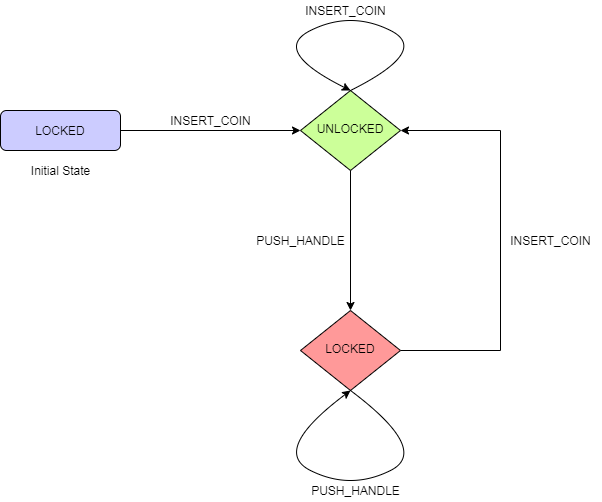

The diagram above was exported from draw.io. Its source (the exported page's mxGraphModel, read from the mxfile embedded in the PNG):
<mxGraphModel dx="852" dy="592" grid="1" gridSize="10" guides="1" tooltips="1" connect="1" arrows="1" fold="1" page="1" pageScale="1" pageWidth="850" pageHeight="1100" math="0" shadow="0">
  <root>
    <mxCell id="WlHrMmqwAhUUcoTR52DP-0" />
    <mxCell id="WlHrMmqwAhUUcoTR52DP-1" parent="WlHrMmqwAhUUcoTR52DP-0" />
    <mxCell id="xTCM8VycWeu5UwQvGJUA-18" value="" style="group" vertex="1" connectable="0" parent="WlHrMmqwAhUUcoTR52DP-1">
      <mxGeometry x="90" y="70" width="580" height="500" as="geometry" />
    </mxCell>
    <mxCell id="xTCM8VycWeu5UwQvGJUA-17" value="" style="group" vertex="1" connectable="0" parent="xTCM8VycWeu5UwQvGJUA-18">
      <mxGeometry width="580" height="500" as="geometry" />
    </mxCell>
    <mxCell id="xTCM8VycWeu5UwQvGJUA-0" value="" style="group" vertex="1" connectable="0" parent="xTCM8VycWeu5UwQvGJUA-17">
      <mxGeometry y="90" width="580" height="300" as="geometry" />
    </mxCell>
    <mxCell id="xTCM8VycWeu5UwQvGJUA-1" value="LOCKED" style="rounded=1;whiteSpace=wrap;html=1;fontSize=12;glass=0;strokeWidth=1;shadow=0;fillColor=#CCCCFF;" vertex="1" parent="xTCM8VycWeu5UwQvGJUA-0">
      <mxGeometry y="20" width="120" height="40" as="geometry" />
    </mxCell>
    <mxCell id="xTCM8VycWeu5UwQvGJUA-2" value="UNLOCKED" style="rhombus;whiteSpace=wrap;html=1;shadow=0;fontFamily=Helvetica;fontSize=12;align=center;strokeWidth=1;spacing=6;spacingTop=-4;fillColor=#CCFF99;" vertex="1" parent="xTCM8VycWeu5UwQvGJUA-0">
      <mxGeometry x="300" width="100" height="80" as="geometry" />
    </mxCell>
    <mxCell id="xTCM8VycWeu5UwQvGJUA-3" style="edgeStyle=orthogonalEdgeStyle;rounded=0;orthogonalLoop=1;jettySize=auto;html=1;exitX=1;exitY=0.5;exitDx=0;exitDy=0;entryX=1;entryY=0.5;entryDx=0;entryDy=0;" edge="1" parent="xTCM8VycWeu5UwQvGJUA-0" source="xTCM8VycWeu5UwQvGJUA-4" target="xTCM8VycWeu5UwQvGJUA-2">
      <mxGeometry relative="1" as="geometry">
        <Array as="points">
          <mxPoint x="500" y="260" />
          <mxPoint x="500" y="40" />
        </Array>
      </mxGeometry>
    </mxCell>
    <mxCell id="xTCM8VycWeu5UwQvGJUA-4" value="LOCKED" style="rhombus;whiteSpace=wrap;html=1;shadow=0;fontFamily=Helvetica;fontSize=12;align=center;strokeWidth=1;spacing=6;spacingTop=-4;fillColor=#FF9999;" vertex="1" parent="xTCM8VycWeu5UwQvGJUA-0">
      <mxGeometry x="300" y="220" width="100" height="80" as="geometry" />
    </mxCell>
    <mxCell id="xTCM8VycWeu5UwQvGJUA-5" style="edgeStyle=orthogonalEdgeStyle;rounded=0;orthogonalLoop=1;jettySize=auto;html=1;" edge="1" parent="xTCM8VycWeu5UwQvGJUA-0" source="xTCM8VycWeu5UwQvGJUA-2" target="xTCM8VycWeu5UwQvGJUA-4">
      <mxGeometry relative="1" as="geometry" />
    </mxCell>
    <mxCell id="xTCM8VycWeu5UwQvGJUA-6" value="" style="endArrow=classic;html=1;exitX=1;exitY=0.5;exitDx=0;exitDy=0;entryX=0;entryY=0.5;entryDx=0;entryDy=0;" edge="1" parent="xTCM8VycWeu5UwQvGJUA-0" source="xTCM8VycWeu5UwQvGJUA-1" target="xTCM8VycWeu5UwQvGJUA-2">
      <mxGeometry width="50" height="50" relative="1" as="geometry">
        <mxPoint x="240" y="140" as="sourcePoint" />
        <mxPoint x="290" y="90" as="targetPoint" />
      </mxGeometry>
    </mxCell>
    <mxCell id="xTCM8VycWeu5UwQvGJUA-7" value="Initial State" style="text;html=1;align=center;verticalAlign=middle;resizable=0;points=[];autosize=1;" vertex="1" parent="xTCM8VycWeu5UwQvGJUA-0">
      <mxGeometry x="25" y="70" width="70" height="20" as="geometry" />
    </mxCell>
    <mxCell id="xTCM8VycWeu5UwQvGJUA-8" value="INSERT_COIN" style="text;html=1;align=center;verticalAlign=middle;resizable=0;points=[];autosize=1;" vertex="1" parent="xTCM8VycWeu5UwQvGJUA-0">
      <mxGeometry x="160" y="20" width="100" height="20" as="geometry" />
    </mxCell>
    <mxCell id="xTCM8VycWeu5UwQvGJUA-9" value="PUSH_HANDLE" style="text;html=1;align=center;verticalAlign=middle;resizable=0;points=[];autosize=1;" vertex="1" parent="xTCM8VycWeu5UwQvGJUA-0">
      <mxGeometry x="250" y="140" width="100" height="20" as="geometry" />
    </mxCell>
    <mxCell id="xTCM8VycWeu5UwQvGJUA-10" value="INSERT_COIN" style="text;html=1;align=center;verticalAlign=middle;resizable=0;points=[];autosize=1;" vertex="1" parent="xTCM8VycWeu5UwQvGJUA-0">
      <mxGeometry x="500" y="140" width="100" height="20" as="geometry" />
    </mxCell>
    <mxCell id="xTCM8VycWeu5UwQvGJUA-12" value="" style="curved=1;endArrow=classic;html=1;exitX=0.5;exitY=0;exitDx=0;exitDy=0;" edge="1" parent="xTCM8VycWeu5UwQvGJUA-17" source="xTCM8VycWeu5UwQvGJUA-2">
      <mxGeometry width="50" height="50" relative="1" as="geometry">
        <mxPoint x="320" y="50" as="sourcePoint" />
        <mxPoint x="350" y="90" as="targetPoint" />
        <Array as="points">
          <mxPoint x="430" y="50" />
          <mxPoint x="350" y="10" />
          <mxPoint x="270" y="50" />
        </Array>
      </mxGeometry>
    </mxCell>
    <mxCell id="xTCM8VycWeu5UwQvGJUA-13" value="" style="curved=1;endArrow=classic;html=1;entryX=0.5;entryY=1;entryDx=0;entryDy=0;" edge="1" parent="xTCM8VycWeu5UwQvGJUA-17" target="xTCM8VycWeu5UwQvGJUA-4">
      <mxGeometry width="50" height="50" relative="1" as="geometry">
        <mxPoint x="350" y="390" as="sourcePoint" />
        <mxPoint x="285" y="440" as="targetPoint" />
        <Array as="points">
          <mxPoint x="430" y="450" />
          <mxPoint x="350" y="490" />
          <mxPoint x="270" y="450" />
        </Array>
      </mxGeometry>
    </mxCell>
    <mxCell id="xTCM8VycWeu5UwQvGJUA-14" value="INSERT_COIN" style="text;html=1;align=center;verticalAlign=middle;resizable=0;points=[];autosize=1;" vertex="1" parent="xTCM8VycWeu5UwQvGJUA-17">
      <mxGeometry x="295" width="100" height="20" as="geometry" />
    </mxCell>
    <mxCell id="xTCM8VycWeu5UwQvGJUA-16" value="PUSH_HANDLE" style="text;html=1;align=center;verticalAlign=middle;resizable=0;points=[];autosize=1;" vertex="1" parent="xTCM8VycWeu5UwQvGJUA-17">
      <mxGeometry x="305" y="480" width="100" height="20" as="geometry" />
    </mxCell>
  </root>
</mxGraphModel>